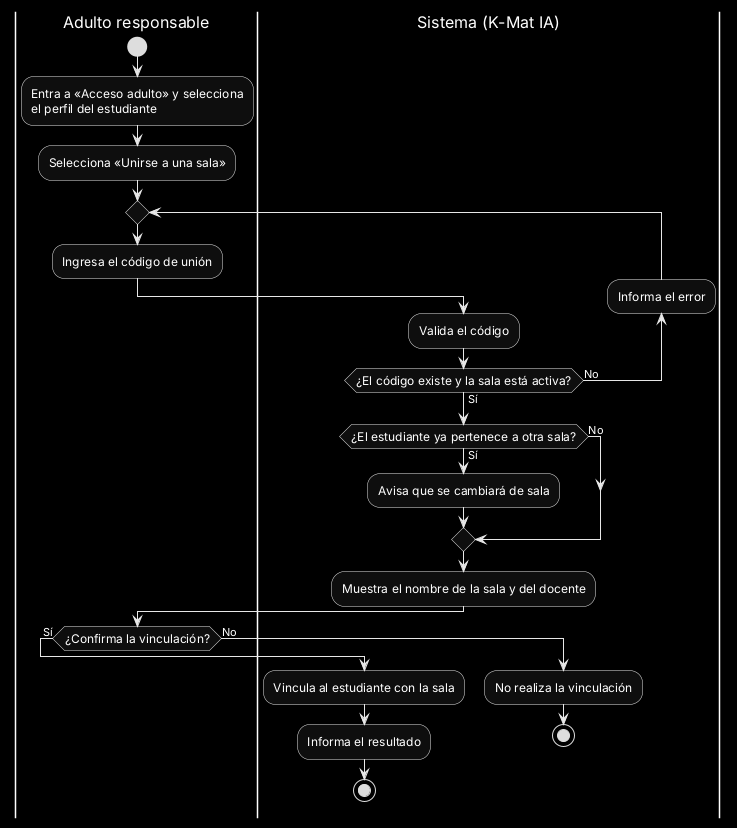

The diagram above was rendered by PlantUML. Its source (embedded in the PNG):
@startuml
skinparam monochrome reverse
skinparam defaultFontName Arial
skinparam shadowing false
skinparam ActivityFontSize 12
skinparam swimlaneTitleFontSize 16
skinparam ArrowFontSize 11

|Adulto responsable|
start
:Entra a «Acceso adulto» y selecciona\nel perfil del estudiante;
:Selecciona «Unirse a una sala»;
repeat
  |Adulto responsable|
  :Ingresa el código de unión;
  |Sistema (K-Mat IA)|
  :Valida el código;
  backward :Informa el error;
repeat while (¿El código existe y la sala está activa?) is (No) not (Sí)
if (¿El estudiante ya pertenece a otra sala?) then (Sí)
  :Avisa que se cambiará de sala;
else (No)
endif
:Muestra el nombre de la sala y del docente;
|Adulto responsable|
if (¿Confirma la vinculación?) then (Sí)
  |Sistema (K-Mat IA)|
  :Vincula al estudiante con la sala;
  :Informa el resultado;
  stop
else (No)
  |Sistema (K-Mat IA)|
  :No realiza la vinculación;
  stop
endif
@enduml